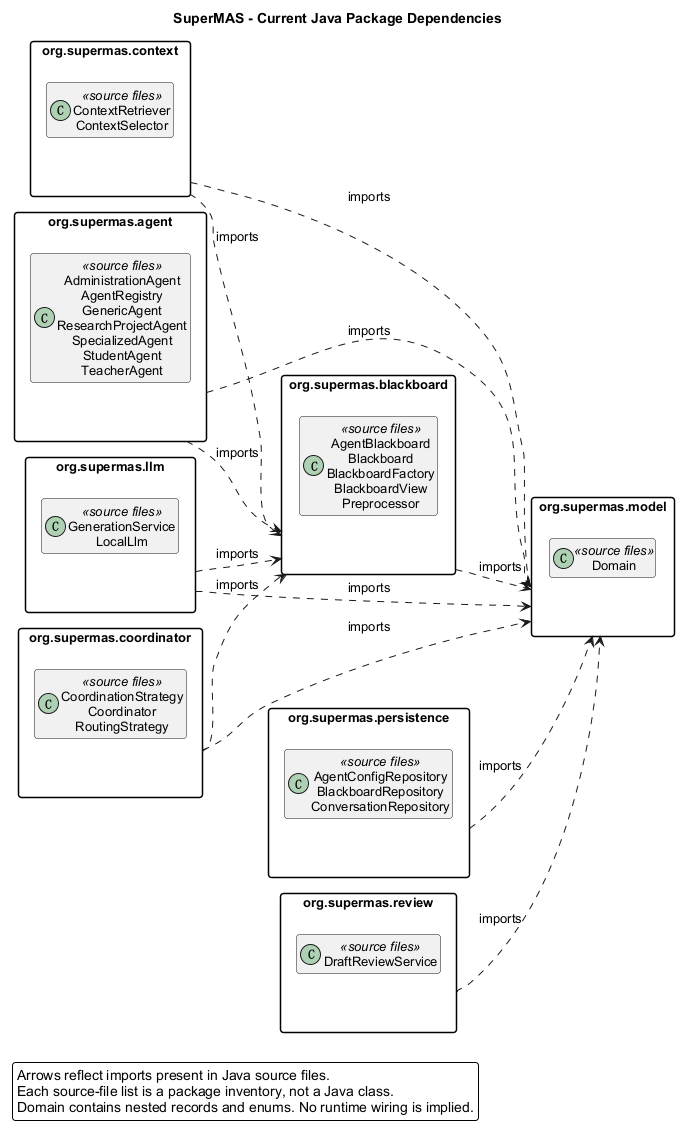

The diagram above was rendered by PlantUML. Its source (embedded in the PNG):
@startuml
!pragma layout smetana
skinparam backgroundColor #FFFFFF
skinparam shadowing false
skinparam roundcorner 6
skinparam defaultFontName Arial
skinparam defaultFontSize 13
skinparam classAttributeIconSize 0
skinparam packageStyle rectangle
skinparam nodesep 35
skinparam ranksep 45
hide empty members

title SuperMAS - Current Java Package Dependencies
left to right direction
hide members
package "org.supermas.agent" as agent {
class "AdministrationAgent\nAgentRegistry\nGenericAgent\nResearchProjectAgent\nSpecializedAgent\nStudentAgent\nTeacherAgent" as agent_contents <<source files>>
}
package "org.supermas.blackboard" as blackboard {
class "AgentBlackboard\nBlackboard\nBlackboardFactory\nBlackboardView\nPreprocessor" as blackboard_contents <<source files>>
}
package "org.supermas.context" as context {
class "ContextRetriever\nContextSelector" as context_contents <<source files>>
}
package "org.supermas.coordinator" as coordinator {
class "CoordinationStrategy\nCoordinator\nRoutingStrategy" as coordinator_contents <<source files>>
}
package "org.supermas.llm" as llm {
class "GenerationService\nLocalLlm" as llm_contents <<source files>>
}
package "org.supermas.model" as model {
class "Domain" as model_contents <<source files>>
}
package "org.supermas.persistence" as persistence {
class "AgentConfigRepository\nBlackboardRepository\nConversationRepository" as persistence_contents <<source files>>
}
package "org.supermas.review" as review {
class "DraftReviewService" as review_contents <<source files>>
}
agent ..> blackboard : imports
agent ..> model : imports
blackboard ..> model : imports
context ..> blackboard : imports
context ..> model : imports
coordinator ..> blackboard : imports
coordinator ..> model : imports
llm ..> blackboard : imports
llm ..> model : imports
persistence ..> model : imports
review ..> model : imports
legend bottom left
Arrows reflect imports present in Java source files.
Each source-file list is a package inventory, not a Java class.
Domain contains nested records and enums. No runtime wiring is implied.
endlegend
@enduml